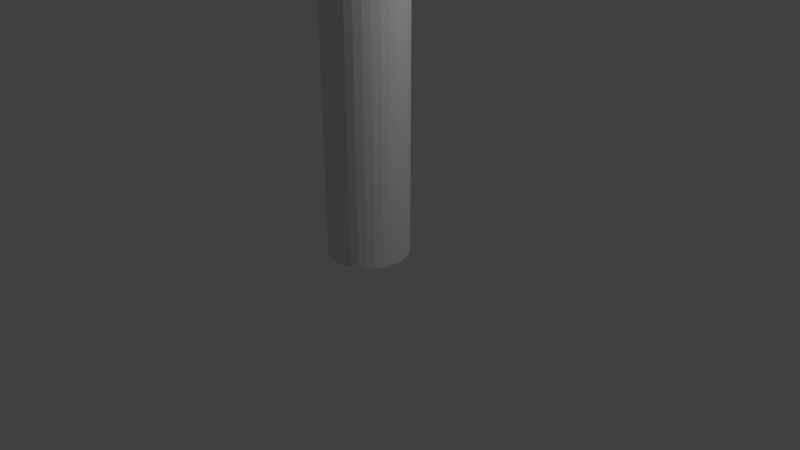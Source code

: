 # Source: Tree.blend  (saved by Blender 2.79.0; exported with 4.5.12 LTS)
import bpy
from mathutils import Matrix  # noqa: F401  (used for matrix-valued properties, if any)

bpy.ops.wm.read_factory_settings(use_empty=True)
scene = bpy.context.scene
scene.name = 'Scene'

# ---- collections
col_collection_1 = bpy.data.collections.new('Collection 1'); scene.collection.children.link(col_collection_1)

# ---- materials (node trees are filled in below, after node groups)
mat_trunk = bpy.data.materials.new('Trunk')
mat_trunk.alpha_threshold = 0.0
mat_trunk.use_transparent_shadow = False
mat_trunk.roughness = 0.5
mat_leaves = bpy.data.materials.new('Leaves')
mat_leaves.alpha_threshold = 0.0
mat_leaves.use_transparent_shadow = False
mat_leaves.roughness = 0.5
mat_trunk_001 = bpy.data.materials.new('Trunk.001')
mat_trunk_001.alpha_threshold = 0.0
mat_trunk_001.use_transparent_shadow = False
mat_trunk_001.roughness = 0.5
mat_leaves_001 = bpy.data.materials.new('Leaves.001')
mat_leaves_001.alpha_threshold = 0.0
mat_leaves_001.use_transparent_shadow = False
mat_leaves_001.roughness = 0.5

# ---- material node trees

# ---- world
world_world = bpy.data.worlds.new('World'); scene.world = world_world
world_world.color = (0.05088, 0.05088, 0.05088)
world_world.use_sun_shadow = False
world_world.sun_shadow_jitter_overblur = 0.0
world_world.cycles.sampling_method = 'MANUAL'

# ---- cameras
cam_camera = bpy.data.cameras.new('Camera')
cam_camera.clip_end = 100.0
cam_camera.lens = 35.0
cam_camera.sensor_width = 32.0
cam_camera.sensor_height = 18.0
cam_camera.ortho_scale = 7.314
cam_camera.dof.focus_distance = 0.0
cam_camera.dof.aperture_fstop = 128.0
cam_camera_001 = bpy.data.cameras.new('Camera.001')
cam_camera_001.clip_end = 100.0
cam_camera_001.lens = 35.0
cam_camera_001.sensor_width = 32.0
cam_camera_001.sensor_height = 18.0
cam_camera_001.ortho_scale = 7.314
cam_camera_001.dof.focus_distance = 0.0
cam_camera_001.dof.aperture_fstop = 128.0

# ---- lights
light_lamp = bpy.data.lights.new('Lamp', 'POINT')
light_lamp.transmission_factor = 0.0
light_lamp.cutoff_distance = 30.0
light_lamp.energy = 100.0
light_lamp.shadow_buffer_clip_start = 1.001
light_lamp.shadow_soft_size = 0.1
light_lamp.shadow_maximum_resolution = 0.006
light_lamp.use_absolute_resolution = True
light_lamp_001 = bpy.data.lights.new('Lamp.001', 'POINT')
light_lamp_001.transmission_factor = 0.0
light_lamp_001.cutoff_distance = 30.0
light_lamp_001.energy = 100.0
light_lamp_001.shadow_buffer_clip_start = 1.001
light_lamp_001.shadow_soft_size = 0.1
light_lamp_001.shadow_maximum_resolution = 0.006
light_lamp_001.use_absolute_resolution = True

# ---- meshes
me_cylinder = bpy.data.meshes.new('Cylinder')
me_cylinder.from_pydata([(0.0, 0.46, -1.0), (0.0, 0.46, 5.443), (0.08974, 0.4512, -1.0), (0.08974, 0.4512, 5.443), (0.176, 0.425, -1.0), (0.176, 0.425, 5.443), (0.2556, 0.3825, -1.0), (0.2556, 0.3825, 5.443), (0.3253, 0.3253, -1.0), (0.3253, 0.3253, 5.443), (0.3825, 0.2556, -1.0), (0.3825, 0.2556, 5.443), (0.425, 0.176, -1.0), (0.425, 0.176, 5.443), (0.4512, 0.08974, -1.0), (0.4512, 0.08974, 5.443), (0.46, 3.473e-08, -1.0), (0.46, 3.473e-08, 5.443), (0.4512, -0.08974, -1.0), (0.4512, -0.08974, 5.443), (0.425, -0.176, -1.0), (0.425, -0.176, 5.443), (0.3825, -0.2556, -1.0), (0.3825, -0.2556, 5.443), (0.3253, -0.3253, -1.0), (0.3253, -0.3253, 5.443), (0.2556, -0.3825, -1.0), (0.2556, -0.3825, 5.443), (0.176, -0.425, -1.0), (0.176, -0.425, 5.443), (0.08974, -0.4512, -1.0), (0.08974, -0.4512, 5.443), (-1.499e-07, -0.46, -1.0), (-1.499e-07, -0.46, 5.443), (-0.08974, -0.4512, -1.0), (-0.08974, -0.4512, 5.443), (-0.176, -0.425, -1.0), (-0.176, -0.425, 5.443), (-0.2556, -0.3825, -1.0), (-0.2556, -0.3825, 5.443), (-0.3253, -0.3253, -1.0), (-0.3253, -0.3253, 5.443), (-0.3825, -0.2556, -1.0), (-0.3825, -0.2556, 5.443), (-0.425, -0.176, -1.0), (-0.425, -0.176, 5.443), (-0.4512, -0.08974, -1.0), (-0.4512, -0.08974, 5.443), (-0.46, 4.442e-07, -1.0), (-0.46, 4.442e-07, 5.443), (-0.4512, 0.08974, -1.0), (-0.4512, 0.08974, 5.443), (-0.425, 0.176, -1.0), (-0.425, 0.176, 5.443), (-0.3825, 0.2556, -1.0), (-0.3825, 0.2556, 5.443), (-0.3253, 0.3253, -1.0), (-0.3253, 0.3253, 5.443), (-0.2556, 0.3825, -1.0), (-0.2556, 0.3825, 5.443), (-0.176, 0.425, -1.0), (-0.176, 0.425, 5.443), (-0.08974, 0.4512, -1.0), (-0.08974, 0.4512, 5.443), (0.0, 0.0, 5.142), (2.704, -1.798, 6.234), (-1.124, -3.578, 5.738), (-3.271, 0.0, 6.336), (-0.7985, 2.759, 6.234), (2.091, 1.519, 6.739), (0.7985, -2.56, 8.538), (-2.091, -1.519, 8.616), (-2.091, 1.519, 8.616), (0.7985, 2.458, 8.503), (2.584, 0.0, 8.616), (0.0, 0.0, 10.21), (-0.4694, -1.445, 5.013), (1.56, -0.8928, 4.766), (0.7595, -2.439, 5.875), (2.789, 0.0, 5.705), (1.229, 0.8928, 5.271), (-1.519, 0.0, 5.574), (-2.313, -2.463, 6.149), (-0.4694, 1.746, 5.069), (-2.675, 1.746, 5.604), (0.7595, 2.854, 5.718), (3.03, -1.172, 8.031), (2.748, 0.8928, 8.031), (0.0, -2.991, 7.954), (1.98, -2.718, 7.954), (-2.748, -0.8928, 8.031), (-2.023, -3.458, 7.59), (-1.698, 2.337, 8.031), (-3.434, 0.8928, 7.628), (1.698, 2.854, 7.237), (0.0, 3.406, 7.237), (1.988, -1.445, 8.731), (-0.7595, -2.439, 8.765), (-2.458, 0.0, 8.842), (-0.7595, 2.337, 8.842), (1.988, 1.445, 8.73), (0.4694, -1.445, 9.669), (1.519, 0.0, 9.669), (-1.229, -0.8928, 9.781), (-1.229, 0.8928, 9.781), (0.4694, 1.445, 9.669)], [], [(0, 1, 3, 2), (2, 3, 5, 4), (4, 5, 7, 6), (6, 7, 9, 8), (8, 9, 11, 10), (10, 11, 13, 12), (12, 13, 15, 14), (14, 15, 17, 16), (16, 17, 19, 18), (18, 19, 21, 20), (20, 21, 23, 22), (22, 23, 25, 24), (24, 25, 27, 26), (26, 27, 29, 28), (28, 29, 31, 30), (30, 31, 33, 32), (32, 33, 35, 34), (34, 35, 37, 36), (36, 37, 39, 38), (38, 39, 41, 40), (40, 41, 43, 42), (42, 43, 45, 44), (44, 45, 47, 46), (46, 47, 49, 48), (48, 49, 51, 50), (50, 51, 53, 52), (52, 53, 55, 54), (54, 55, 57, 56), (56, 57, 59, 58), (58, 59, 61, 60), (3, 1, 63, 61, 59, 57, 55, 53, 51, 49, 47, 45, 43, 41, 39, 37, 35, 33, 31, 29, 27, 25, 23, 21, 19, 17, 15, 13, 11, 9, 7, 5), (60, 61, 63, 62), (62, 63, 1, 0), (0, 2, 4, 6, 8, 10, 12, 14, 16, 18, 20, 22, 24, 26, 28, 30, 32, 34, 36, 38, 40, 42, 44, 46, 48, 50, 52, 54, 56, 58, 60, 62), (64, 77, 76), (65, 77, 79), (64, 76, 81), (64, 81, 83), (64, 83, 80), (65, 79, 86), (66, 78, 88), (67, 82, 90), (68, 84, 92), (69, 85, 94), (65, 86, 89), (66, 88, 91), (67, 90, 93), (68, 92, 95), (69, 94, 87), (70, 96, 101), (71, 97, 103), (72, 98, 104), (73, 99, 105), (74, 100, 102), (102, 105, 75), (102, 100, 105), (100, 73, 105), (105, 104, 75), (105, 99, 104), (99, 72, 104), (104, 103, 75), (104, 98, 103), (98, 71, 103), (103, 101, 75), (103, 97, 101), (97, 70, 101), (101, 102, 75), (101, 96, 102), (96, 74, 102), (87, 100, 74), (87, 94, 100), (94, 73, 100), (95, 99, 73), (95, 92, 99), (92, 72, 99), (93, 98, 72), (93, 90, 98), (90, 71, 98), (91, 97, 71), (91, 88, 97), (88, 70, 97), (89, 96, 70), (89, 86, 96), (86, 74, 96), (94, 95, 73), (94, 85, 95), (85, 68, 95), (92, 93, 72), (92, 84, 93), (84, 67, 93), (90, 91, 71), (90, 82, 91), (82, 66, 91), (88, 89, 70), (88, 78, 89), (78, 65, 89), (86, 87, 74), (86, 79, 87), (79, 69, 87), (80, 85, 69), (80, 83, 85), (83, 68, 85), (83, 84, 68), (83, 81, 84), (81, 67, 84), (81, 82, 67), (81, 76, 82), (76, 66, 82), (79, 80, 69), (79, 77, 80), (77, 64, 80), (76, 78, 66), (76, 77, 78), (77, 65, 78)])
me_cylinder.polygons.foreach_set('material_index', [0, 0, 0, 0, 0, 0, 0, 0, 0, 0, 0, 0, 0, 0, 0, 0, 0, 0, 0, 0, 0, 0, 0, 0, 0, 0, 0, 0, 0, 0, 0, 0, 0, 0, 1, 1, 1, 1, 1, 1, 1, 1, 1, 1, 1, 1, 1, 1, 1, 1, 1, 1, 1, 1, 1, 1, 1, 1, 1, 1, 1, 1, 1, 1, 1, 1, 1, 1, 1, 1, 1, 1, 1, 1, 1, 1, 1, 1, 1, 1, 1, 1, 1, 1, 1, 1, 1, 1, 1, 1, 1, 1, 1, 1, 1, 1, 1, 1, 1, 1, 1, 1, 1, 1, 1, 1, 1, 1, 1, 1, 1, 1, 1, 1])
_uv = me_cylinder.uv_layers.new(name='UVMap')
_uv.uv.foreach_set('vector', [0.0, 0.0, 1.0, 0.0, 1.0, 1.0, 0.0, 1.0, 0.0, 0.0, 1.0, 0.0, 1.0, 1.0, 0.0, 1.0, 0.0, 0.0, 1.0, 0.0, 1.0, 1.0, 0.0, 1.0, 0.0, 0.0, 1.0, 0.0, 1.0, 1.0, 0.0, 1.0, 0.0, 0.0, 1.0, 0.0, 1.0, 1.0, 0.0, 1.0, 0.0, 0.0, 1.0, 0.0, 1.0, 1.0, 0.0, 1.0, 0.0, 0.0, 1.0, 0.0, 1.0, 1.0, 0.0, 1.0, 0.0, 0.0, 1.0, 0.0, 1.0, 1.0, 0.0, 1.0, 0.0, 0.0, 1.0, 0.0, 1.0, 1.0, 0.0, 1.0, 0.0, 0.0, 1.0, 0.0, 1.0, 1.0, 0.0, 1.0, 0.0, 0.0, 1.0, 0.0, 1.0, 1.0, 0.0, 1.0, 0.0, 0.0, 1.0, 0.0, 1.0, 1.0, 0.0, 1.0, 0.0, 0.0, 1.0, 0.0, 1.0, 1.0, 0.0, 1.0, 0.0, 0.0, 1.0, 0.0, 1.0, 1.0, 0.0, 1.0, 0.0, 0.0, 1.0, 0.0, 1.0, 1.0, 0.0, 1.0, 0.0, 0.0, 1.0, 0.0, 1.0, 1.0, 0.0, 1.0, 0.0, 0.0, 1.0, 0.0, 1.0, 1.0, 0.0, 1.0, 0.0, 0.0, 1.0, 0.0, 1.0, 1.0, 0.0, 1.0, 0.0, 0.0, 1.0, 0.0, 1.0, 1.0, 0.0, 1.0, 0.0, 0.0, 1.0, 0.0, 1.0, 1.0, 0.0, 1.0, 0.0, 0.0, 1.0, 0.0, 1.0, 1.0, 0.0, 1.0, 0.0, 0.0, 1.0, 0.0, 1.0, 1.0, 0.0, 1.0, 0.0, 0.0, 1.0, 0.0, 1.0, 1.0, 0.0, 1.0, 0.0, 0.0, 1.0, 0.0, 1.0, 1.0, 0.0, 1.0, 0.0, 0.0, 1.0, 0.0, 1.0, 1.0, 0.0, 1.0, 0.0, 0.0, 1.0, 0.0, 1.0, 1.0, 0.0, 1.0, 0.0, 0.0, 1.0, 0.0, 1.0, 1.0, 0.0, 1.0, 0.0, 0.0, 1.0, 0.0, 1.0, 1.0, 0.0, 1.0, 0.0, 0.0, 1.0, 0.0, 1.0, 1.0, 0.0, 1.0, 0.0, 0.0, 1.0, 0.0, 1.0, 1.0, 0.0, 1.0, 0.5, 1.0, 0.5975, 0.9904, 0.6913, 0.9619, 0.7778, 0.9157, 0.8536, 0.8536, 0.9157, 0.7778, 0.9619, 0.6913, 0.9904, 0.5975, 1.0, 0.5, 0.9904, 0.4025, 0.9619, 0.3087, 0.9157, 0.2222, 0.8536, 0.1464, 0.7778, 0.08427, 0.6913, 0.03806, 0.5975, 0.009607, 0.5, 0.0, 0.4025, 0.009607, 0.3087, 0.03806, 0.2222, 0.08427, 0.1464, 0.1464, 0.08426, 0.2222, 0.03806, 0.3087, 0.009607, 0.4025, 0.0, 0.5, 0.009607, 0.5975, 0.03806, 0.6913, 0.08427, 0.7778, 0.1464, 0.8536, 0.2222, 0.9157, 0.3087, 0.9619, 0.4025, 0.9904, 0.0, 0.0, 1.0, 0.0, 1.0, 1.0, 0.0, 1.0, 0.0, 0.0, 1.0, 0.0, 1.0, 1.0, 0.0, 1.0, 0.5, 1.0, 0.5975, 0.9904, 0.6913, 0.9619, 0.7778, 0.9157, 0.8536, 0.8536, 0.9157, 0.7778, 0.9619, 0.6913, 0.9904, 0.5975, 1.0, 0.5, 0.9904, 0.4025, 0.9619, 0.3087, 0.9157, 0.2222, 0.8536, 0.1464, 0.7778, 0.08427, 0.6913, 0.03806, 0.5975, 0.009607, 0.5, 0.0, 0.4025, 0.009607, 0.3087, 0.03806, 0.2222, 0.08427, 0.1464, 0.1464, 0.08426, 0.2222, 0.03806, 0.3087, 0.009607, 0.4025, 0.0, 0.5, 0.009607, 0.5975, 0.03806, 0.6913, 0.08427, 0.7778, 0.1464, 0.8536, 0.2222, 0.9157, 0.3087, 0.9619, 0.4025, 0.9904, 0.0, 0.0, 1.0, 0.0, 1.0, 1.0, 0.0, 0.0, 1.0, 0.0, 1.0, 1.0, 0.0, 0.0, 1.0, 0.0, 1.0, 1.0, 0.0, 0.0, 1.0, 0.0, 1.0, 1.0, 0.0, 0.0, 1.0, 0.0, 1.0, 1.0, 0.0, 0.0, 1.0, 0.0, 1.0, 1.0, 0.0, 0.0, 1.0, 0.0, 1.0, 1.0, 0.0, 0.0, 1.0, 0.0, 1.0, 1.0, 0.0, 0.0, 1.0, 0.0, 1.0, 1.0, 0.0, 0.0, 1.0, 0.0, 1.0, 1.0, 0.0, 0.0, 1.0, 0.0, 1.0, 1.0, 0.0, 0.0, 1.0, 0.0, 1.0, 1.0, 0.0, 0.0, 1.0, 0.0, 1.0, 1.0, 0.0, 0.0, 1.0, 0.0, 1.0, 1.0, 0.0, 0.0, 1.0, 0.0, 1.0, 1.0, 0.0, 0.0, 1.0, 0.0, 1.0, 1.0, 0.0, 0.0, 1.0, 0.0, 1.0, 1.0, 0.0, 0.0, 1.0, 0.0, 1.0, 1.0, 0.0, 0.0, 1.0, 0.0, 1.0, 1.0, 0.0, 0.0, 1.0, 0.0, 1.0, 1.0, 0.0, 0.0, 1.0, 0.0, 1.0, 1.0, 0.0, 0.0, 1.0, 0.0, 1.0, 1.0, 0.0, 0.0, 1.0, 0.0, 1.0, 1.0, 0.0, 0.0, 1.0, 0.0, 1.0, 1.0, 0.0, 0.0, 1.0, 0.0, 1.0, 1.0, 0.0, 0.0, 1.0, 0.0, 1.0, 1.0, 0.0, 0.0, 1.0, 0.0, 1.0, 1.0, 0.0, 0.0, 1.0, 0.0, 1.0, 1.0, 0.0, 0.0, 1.0, 0.0, 1.0, 1.0, 0.0, 0.0, 1.0, 0.0, 1.0, 1.0, 0.0, 0.0, 1.0, 0.0, 1.0, 1.0, 0.0, 0.0, 1.0, 0.0, 1.0, 1.0, 0.0, 0.0, 1.0, 0.0, 1.0, 1.0, 0.0, 0.0, 1.0, 0.0, 1.0, 1.0, 0.0, 0.0, 1.0, 0.0, 1.0, 1.0, 0.0, 0.0, 1.0, 0.0, 1.0, 1.0, 0.0, 0.0, 1.0, 0.0, 1.0, 1.0, 0.0, 0.0, 1.0, 0.0, 1.0, 1.0, 0.0, 0.0, 1.0, 0.0, 1.0, 1.0, 0.0, 0.0, 1.0, 0.0, 1.0, 1.0, 0.0, 0.0, 1.0, 0.0, 1.0, 1.0, 0.0, 0.0, 1.0, 0.0, 1.0, 1.0, 0.0, 0.0, 1.0, 0.0, 1.0, 1.0, 0.0, 0.0, 1.0, 0.0, 1.0, 1.0, 0.0, 0.0, 1.0, 0.0, 1.0, 1.0, 0.0, 0.0, 1.0, 0.0, 1.0, 1.0, 0.0, 0.0, 1.0, 0.0, 1.0, 1.0, 0.0, 0.0, 1.0, 0.0, 1.0, 1.0, 0.0, 0.0, 1.0, 0.0, 1.0, 1.0, 0.0, 0.0, 1.0, 0.0, 1.0, 1.0, 0.0, 0.0, 1.0, 0.0, 1.0, 1.0, 0.0, 0.0, 1.0, 0.0, 1.0, 1.0, 0.0, 0.0, 1.0, 0.0, 1.0, 1.0, 0.0, 0.0, 1.0, 0.0, 1.0, 1.0, 0.0, 0.0, 1.0, 0.0, 1.0, 1.0, 0.0, 0.0, 1.0, 0.0, 1.0, 1.0, 0.0, 0.0, 1.0, 0.0, 1.0, 1.0, 0.0, 0.0, 1.0, 0.0, 1.0, 1.0, 0.0, 0.0, 1.0, 0.0, 1.0, 1.0, 0.0, 0.0, 1.0, 0.0, 1.0, 1.0, 0.0, 0.0, 1.0, 0.0, 1.0, 1.0, 0.0, 0.0, 1.0, 0.0, 1.0, 1.0, 0.0, 0.0, 1.0, 0.0, 1.0, 1.0, 0.0, 0.0, 1.0, 0.0, 1.0, 1.0, 0.0, 0.0, 1.0, 0.0, 1.0, 1.0, 0.0, 0.0, 1.0, 0.0, 1.0, 1.0, 0.0, 0.0, 1.0, 0.0, 1.0, 1.0, 0.0, 0.0, 1.0, 0.0, 1.0, 1.0, 0.0, 0.0, 1.0, 0.0, 1.0, 1.0, 0.0, 0.0, 1.0, 0.0, 1.0, 1.0, 0.0, 0.0, 1.0, 0.0, 1.0, 1.0, 0.0, 0.0, 1.0, 0.0, 1.0, 1.0, 0.0, 0.0, 1.0, 0.0, 1.0, 1.0, 0.0, 0.0, 1.0, 0.0, 1.0, 1.0, 0.0, 0.0, 1.0, 0.0, 1.0, 1.0, 0.0, 0.0, 1.0, 0.0, 1.0, 1.0, 0.0, 0.0, 1.0, 0.0, 1.0, 1.0, 0.0, 0.0, 1.0, 0.0, 1.0, 1.0, 0.0, 0.0, 1.0, 0.0, 1.0, 1.0, 0.0, 0.0, 1.0, 0.0, 1.0, 1.0])
me_cylinder.materials.append(mat_trunk)
me_cylinder.materials.append(mat_leaves)
me_cylinder.use_remesh_preserve_volume = False
me_cylinder.use_remesh_preserve_attributes = False
me_cylinder.use_mirror_vertex_groups = False
me_cylinder.update()
me_cylinder_001 = bpy.data.meshes.new('Cylinder.001')
me_cylinder_001.from_pydata([(0.0, 0.46, 0.06111), (0.0, 0.46, 5.443), (0.08974, 0.4512, 0.06111), (0.08974, 0.4512, 5.443), (0.176, 0.425, 0.06111), (0.176, 0.425, 5.443), (0.2556, 0.3825, 0.06111), (0.2556, 0.3825, 5.443), (0.3253, 0.3253, 0.06111), (0.3253, 0.3253, 5.443), (0.3825, 0.2556, 0.06111), (0.3825, 0.2556, 5.443), (0.425, 0.176, 0.06111), (0.425, 0.176, 5.443), (0.4512, 0.08974, 0.06111), (0.4512, 0.08974, 5.443), (0.46, 3.473e-08, 0.06111), (0.46, 3.473e-08, 5.443), (0.4512, -0.08974, 0.06111), (0.4512, -0.08974, 5.443), (0.425, -0.176, 0.06111), (0.425, -0.176, 5.443), (0.3825, -0.2556, 0.06111), (0.3825, -0.2556, 5.443), (0.3253, -0.3253, 0.06111), (0.3253, -0.3253, 5.443), (0.2556, -0.3825, 0.06111), (0.2556, -0.3825, 5.443), (0.176, -0.425, 0.06111), (0.176, -0.425, 5.443), (0.08974, -0.4512, 0.06111), (0.08974, -0.4512, 5.443), (-1.499e-07, -0.46, 0.06111), (-1.499e-07, -0.46, 5.443), (-0.08974, -0.4512, 0.06111), (-0.08974, -0.4512, 5.443), (-0.176, -0.425, 0.06111), (-0.176, -0.425, 5.443), (-0.2556, -0.3825, 0.06111), (-0.2556, -0.3825, 5.443), (-0.3253, -0.3253, 0.06111), (-0.3253, -0.3253, 5.443), (-0.3825, -0.2556, 0.06111), (-0.3825, -0.2556, 5.443), (-0.425, -0.176, 0.06111), (-0.425, -0.176, 5.443), (-0.4512, -0.08974, 0.06111), (-0.4512, -0.08974, 5.443), (-0.46, 4.442e-07, 0.06111), (-0.46, 4.442e-07, 5.443), (-0.4512, 0.08974, 0.06111), (-0.4512, 0.08974, 5.443), (-0.425, 0.176, 0.06111), (-0.425, 0.176, 5.443), (-0.3825, 0.2556, 0.06111), (-0.3825, 0.2556, 5.443), (-0.3253, 0.3253, 0.06111), (-0.3253, 0.3253, 5.443), (-0.2556, 0.3825, 0.06111), (-0.2556, 0.3825, 5.443), (-0.176, 0.425, 0.06111), (-0.176, 0.425, 5.443), (-0.08974, 0.4512, 0.06111), (-0.08974, 0.4512, 5.443), (0.0, 0.0, 5.142), (2.704, -1.798, 6.234), (-1.124, -3.578, 5.738), (-3.271, 0.0, 6.336), (-0.7985, 2.759, 6.234), (2.091, 1.519, 6.739), (0.7985, -2.56, 8.538), (-2.091, -1.519, 8.616), (-2.091, 1.519, 8.616), (0.7985, 2.458, 8.503), (2.584, 0.0, 8.616), (0.0, 0.0, 10.21), (-0.4694, -1.445, 5.013), (1.56, -0.8928, 4.766), (0.7595, -2.439, 5.875), (2.789, 0.0, 5.705), (1.229, 0.8928, 5.271), (-1.519, 0.0, 5.574), (-2.313, -2.463, 6.149), (-0.4694, 1.746, 5.069), (-2.675, 1.746, 5.604), (0.7595, 2.854, 5.718), (3.03, -1.172, 8.031), (2.748, 0.8928, 8.031), (0.0, -2.991, 7.954), (1.98, -2.718, 7.954), (-2.748, -0.8928, 8.031), (-2.023, -3.458, 7.59), (-1.698, 2.337, 8.031), (-3.434, 0.8928, 7.628), (1.698, 2.854, 7.237), (0.0, 3.406, 7.237), (1.988, -1.445, 8.731), (-0.7595, -2.439, 8.765), (-2.458, 0.0, 8.842), (-0.7595, 2.337, 8.842), (1.988, 1.445, 8.73), (0.4694, -1.445, 9.669), (1.519, 0.0, 9.669), (-1.229, -0.8928, 9.781), (-1.229, 0.8928, 9.781), (0.4694, 1.445, 9.669)], [], [(0, 1, 3, 2), (2, 3, 5, 4), (4, 5, 7, 6), (6, 7, 9, 8), (8, 9, 11, 10), (10, 11, 13, 12), (12, 13, 15, 14), (14, 15, 17, 16), (16, 17, 19, 18), (18, 19, 21, 20), (20, 21, 23, 22), (22, 23, 25, 24), (24, 25, 27, 26), (26, 27, 29, 28), (28, 29, 31, 30), (30, 31, 33, 32), (32, 33, 35, 34), (34, 35, 37, 36), (36, 37, 39, 38), (38, 39, 41, 40), (40, 41, 43, 42), (42, 43, 45, 44), (44, 45, 47, 46), (46, 47, 49, 48), (48, 49, 51, 50), (50, 51, 53, 52), (52, 53, 55, 54), (54, 55, 57, 56), (56, 57, 59, 58), (58, 59, 61, 60), (3, 1, 63, 61, 59, 57, 55, 53, 51, 49, 47, 45, 43, 41, 39, 37, 35, 33, 31, 29, 27, 25, 23, 21, 19, 17, 15, 13, 11, 9, 7, 5), (60, 61, 63, 62), (62, 63, 1, 0), (0, 2, 4, 6, 8, 10, 12, 14, 16, 18, 20, 22, 24, 26, 28, 30, 32, 34, 36, 38, 40, 42, 44, 46, 48, 50, 52, 54, 56, 58, 60, 62), (64, 77, 76), (65, 77, 79), (64, 76, 81), (64, 81, 83), (64, 83, 80), (65, 79, 86), (66, 78, 88), (67, 82, 90), (68, 84, 92), (69, 85, 94), (65, 86, 89), (66, 88, 91), (67, 90, 93), (68, 92, 95), (69, 94, 87), (70, 96, 101), (71, 97, 103), (72, 98, 104), (73, 99, 105), (74, 100, 102), (102, 105, 75), (102, 100, 105), (100, 73, 105), (105, 104, 75), (105, 99, 104), (99, 72, 104), (104, 103, 75), (104, 98, 103), (98, 71, 103), (103, 101, 75), (103, 97, 101), (97, 70, 101), (101, 102, 75), (101, 96, 102), (96, 74, 102), (87, 100, 74), (87, 94, 100), (94, 73, 100), (95, 99, 73), (95, 92, 99), (92, 72, 99), (93, 98, 72), (93, 90, 98), (90, 71, 98), (91, 97, 71), (91, 88, 97), (88, 70, 97), (89, 96, 70), (89, 86, 96), (86, 74, 96), (94, 95, 73), (94, 85, 95), (85, 68, 95), (92, 93, 72), (92, 84, 93), (84, 67, 93), (90, 91, 71), (90, 82, 91), (82, 66, 91), (88, 89, 70), (88, 78, 89), (78, 65, 89), (86, 87, 74), (86, 79, 87), (79, 69, 87), (80, 85, 69), (80, 83, 85), (83, 68, 85), (83, 84, 68), (83, 81, 84), (81, 67, 84), (81, 82, 67), (81, 76, 82), (76, 66, 82), (79, 80, 69), (79, 77, 80), (77, 64, 80), (76, 78, 66), (76, 77, 78), (77, 65, 78)])
me_cylinder_001.polygons.foreach_set('material_index', [0, 0, 0, 0, 0, 0, 0, 0, 0, 0, 0, 0, 0, 0, 0, 0, 0, 0, 0, 0, 0, 0, 0, 0, 0, 0, 0, 0, 0, 0, 0, 0, 0, 0, 1, 1, 1, 1, 1, 1, 1, 1, 1, 1, 1, 1, 1, 1, 1, 1, 1, 1, 1, 1, 1, 1, 1, 1, 1, 1, 1, 1, 1, 1, 1, 1, 1, 1, 1, 1, 1, 1, 1, 1, 1, 1, 1, 1, 1, 1, 1, 1, 1, 1, 1, 1, 1, 1, 1, 1, 1, 1, 1, 1, 1, 1, 1, 1, 1, 1, 1, 1, 1, 1, 1, 1, 1, 1, 1, 1, 1, 1, 1, 1])
me_cylinder_001.materials.append(mat_trunk_001)
me_cylinder_001.materials.append(mat_leaves_001)
me_cylinder_001.use_remesh_preserve_volume = False
me_cylinder_001.use_remesh_preserve_attributes = False
me_cylinder_001.use_mirror_vertex_groups = False
me_cylinder_001.update()

# ---- objects
ob_tree = bpy.data.objects.new('Tree', me_cylinder)
ob_lamp = bpy.data.objects.new('Lamp', light_lamp)
ob_camera = bpy.data.objects.new('Camera', cam_camera)
ob_camera_001 = bpy.data.objects.new('Camera.001', cam_camera_001)
ob_ucx_tree = bpy.data.objects.new('UCX_Tree', me_cylinder_001)
ob_lamp_001 = bpy.data.objects.new('Lamp.001', light_lamp_001)

# ---- transforms, parenting, visibility, modifiers, constraints
ob_tree.location = (0.0, 0.0, 1.118)
ob_tree.lineart.crease_threshold = 0.0
ob_lamp.location = (4.076, 1.005, 5.904)
ob_lamp.rotation_euler = (0.6503, 0.05522, 1.866)
ob_lamp.lock_rotations_4d = False
ob_lamp.empty_display_type = 'ARROWS'
ob_lamp.color = (0.0, 0.0, 0.0, 0.0)
ob_lamp.lineart.crease_threshold = 0.0
ob_camera.location = (7.481, -6.508, 5.344)
ob_camera.rotation_euler = (1.109, 0.0, 0.8149)
ob_camera.lock_rotations_4d = False
ob_camera.empty_display_type = 'ARROWS'
ob_camera.color = (0.0, 0.0, 0.0, 0.0)
ob_camera.display_type = 'WIRE'
ob_camera.lineart.crease_threshold = 0.0
ob_camera_001.location = (8.541, -7.429, 5.516)
ob_camera_001.rotation_euler = (1.109, 0.0, 0.8149)
ob_camera_001.scale = (1.141, 1.141, 1.141)
ob_camera_001.lock_rotations_4d = False
ob_camera_001.empty_display_type = 'ARROWS'
ob_camera_001.color = (0.0, 0.0, 0.0, 0.0)
ob_camera_001.display_type = 'WIRE'
ob_camera_001.lineart.crease_threshold = 0.0
ob_ucx_tree.location = (0.006575, -0.004942, 0.007462)
ob_ucx_tree.scale = (1.141, 1.141, 1.141)
ob_ucx_tree.hide_viewport = True
ob_ucx_tree.lineart.crease_threshold = 0.0
ob_lamp_001.location = (4.657, 1.142, 6.155)
ob_lamp_001.rotation_euler = (0.6503, 0.05522, 1.866)
ob_lamp_001.scale = (1.141, 1.141, 1.141)
ob_lamp_001.lock_rotations_4d = False
ob_lamp_001.empty_display_type = 'ARROWS'
ob_lamp_001.color = (0.0, 0.0, 0.0, 0.0)
ob_lamp_001.lineart.crease_threshold = 0.0

# ---- collection membership
col_collection_1.objects.link(ob_tree)
col_collection_1.objects.link(ob_lamp)
col_collection_1.objects.link(ob_camera)
col_collection_1.objects.link(ob_camera_001)
col_collection_1.objects.link(ob_ucx_tree)
col_collection_1.objects.link(ob_lamp_001)

# ---- scene / render settings (as saved in the file)
scene.camera = ob_camera
scene.frame_start = 1; scene.frame_end = 250; scene.frame_set(1)
scene.render.engine = 'BLENDER_EEVEE_NEXT'
scene.render.resolution_percentage = 50
scene.render.dither_intensity = 0.0
scene.cycles.use_denoising = False
scene.cycles.samples = 128
scene.cycles.sampling_pattern = 'TABULATED_SOBOL'
scene.cycles.use_adaptive_sampling = False
scene.cycles.use_light_tree = False
scene.cycles.blur_glossy = 0.0
scene.cycles.sample_clamp_indirect = 0.0
scene.view_settings.view_transform = 'Standard'
bpy.context.view_layer.update()
